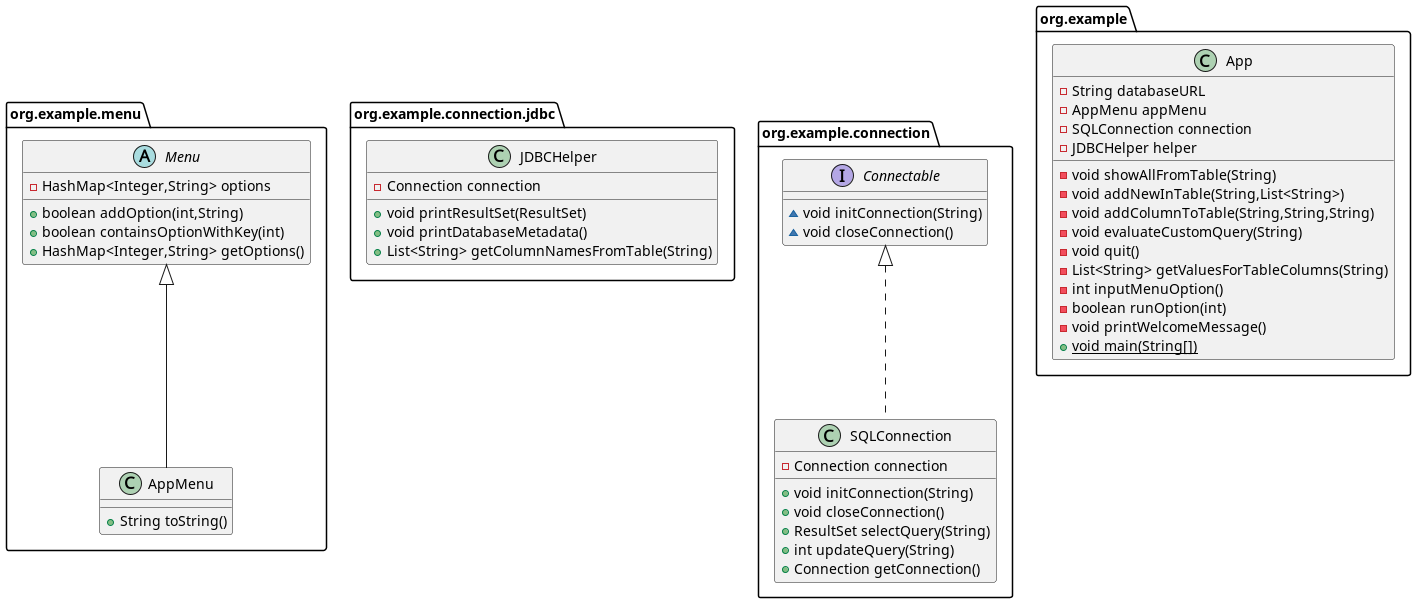

The diagram above was rendered by PlantUML. Its source (embedded in the PNG):
@startuml
abstract class org.example.menu.Menu {
- HashMap<Integer,String> options
+ boolean addOption(int,String)
+ boolean containsOptionWithKey(int)
+ HashMap<Integer,String> getOptions()
}
class org.example.connection.jdbc.JDBCHelper {
- Connection connection
+ void printResultSet(ResultSet)
+ void printDatabaseMetadata()
+ List<String> getColumnNamesFromTable(String)
}
class org.example.connection.SQLConnection {
- Connection connection
+ void initConnection(String)
+ void closeConnection()
+ ResultSet selectQuery(String)
+ int updateQuery(String)
+ Connection getConnection()
}
class org.example.menu.AppMenu {
+ String toString()
}
interface org.example.connection.Connectable {
~ void initConnection(String)
~ void closeConnection()
}
class org.example.App {
- String databaseURL
- AppMenu appMenu
- SQLConnection connection
- JDBCHelper helper
- void showAllFromTable(String)
- void addNewInTable(String,List<String>)
- void addColumnToTable(String,String,String)
- void evaluateCustomQuery(String)
- void quit()
- List<String> getValuesForTableColumns(String)
- int inputMenuOption()
- boolean runOption(int)
- void printWelcomeMessage()
+ {static} void main(String[])
}


org.example.connection.Connectable <|.. org.example.connection.SQLConnection
org.example.menu.Menu <|-- org.example.menu.AppMenu
@enduml